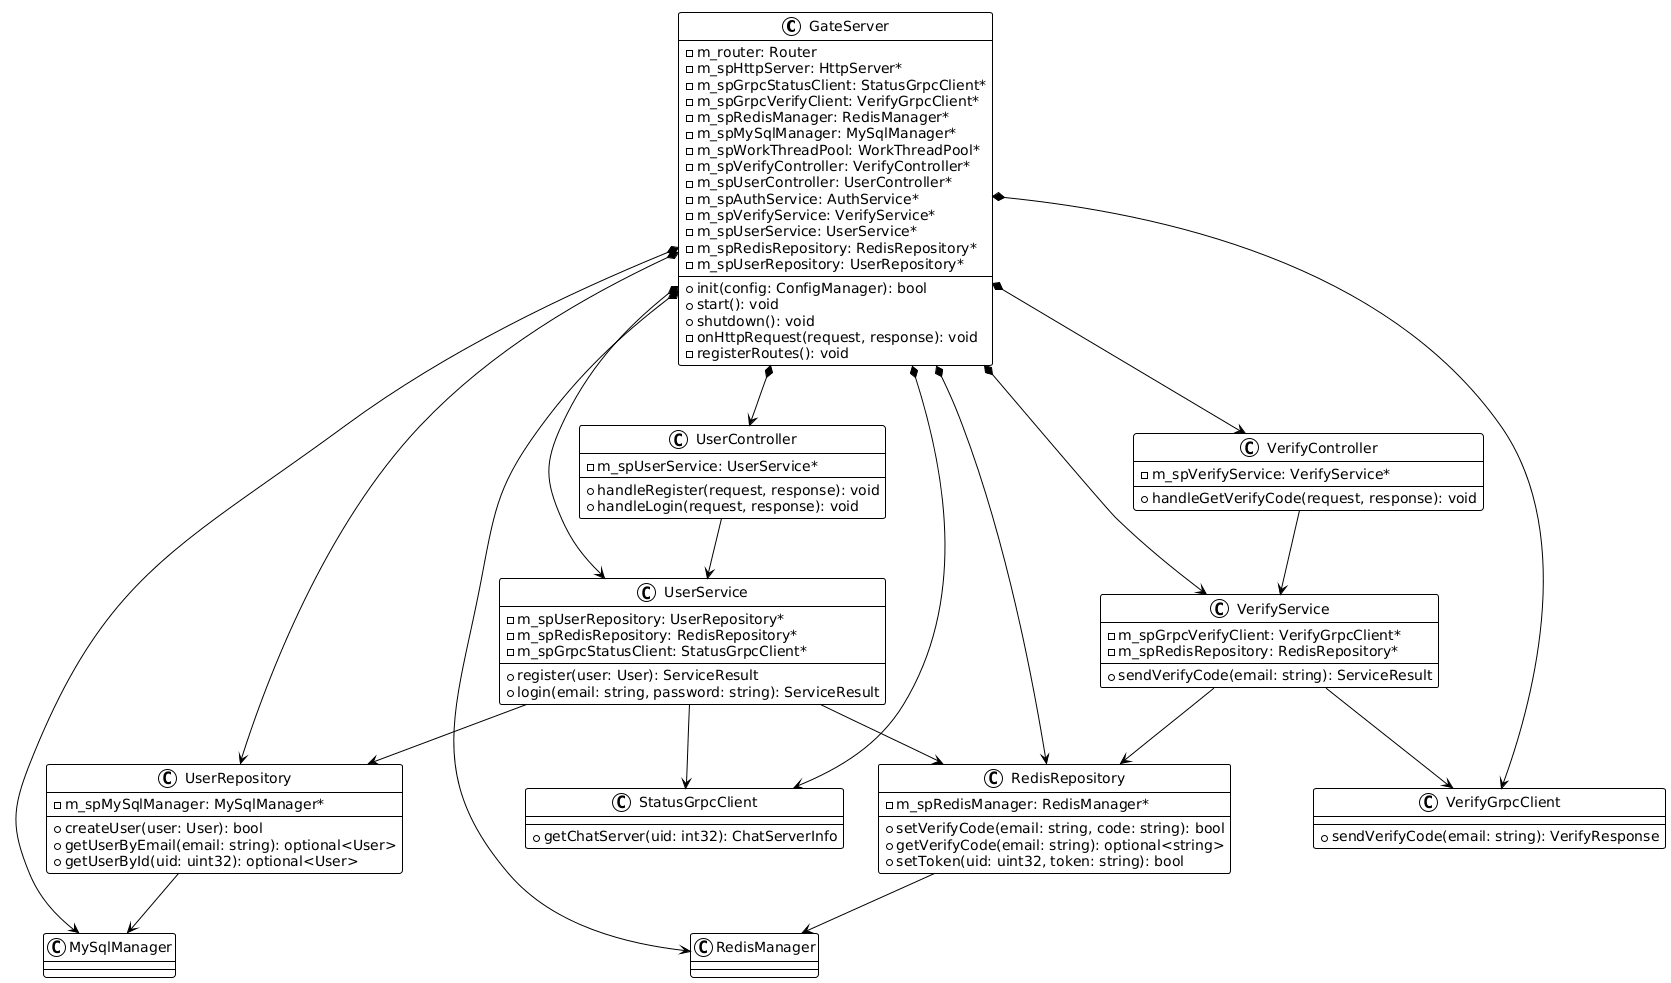

The diagram above was rendered by PlantUML. Its source (embedded in the PNG):
@startuml
!theme plain

class GateServer {
    - m_router: Router
    - m_spHttpServer: HttpServer*
    - m_spGrpcStatusClient: StatusGrpcClient*
    - m_spGrpcVerifyClient: VerifyGrpcClient*
    - m_spRedisManager: RedisManager*
    - m_spMySqlManager: MySqlManager*
    - m_spWorkThreadPool: WorkThreadPool*
    - m_spVerifyController: VerifyController*
    - m_spUserController: UserController*
    - m_spAuthService: AuthService*
    - m_spVerifyService: VerifyService*
    - m_spUserService: UserService*
    - m_spRedisRepository: RedisRepository*
    - m_spUserRepository: UserRepository*
    + init(config: ConfigManager): bool
    + start(): void
    + shutdown(): void
    - onHttpRequest(request, response): void
    - registerRoutes(): void
}

class UserController {
    - m_spUserService: UserService*
    + handleRegister(request, response): void
    + handleLogin(request, response): void
}

class VerifyController {
    - m_spVerifyService: VerifyService*
    + handleGetVerifyCode(request, response): void
}

class UserService {
    - m_spUserRepository: UserRepository*
    - m_spRedisRepository: RedisRepository*
    - m_spGrpcStatusClient: StatusGrpcClient*
    + register(user: User): ServiceResult
    + login(email: string, password: string): ServiceResult
}

class VerifyService {
    - m_spGrpcVerifyClient: VerifyGrpcClient*
    - m_spRedisRepository: RedisRepository*
    + sendVerifyCode(email: string): ServiceResult
}

class UserRepository {
    - m_spMySqlManager: MySqlManager*
    + createUser(user: User): bool
    + getUserByEmail(email: string): optional<User>
    + getUserById(uid: uint32): optional<User>
}

class RedisRepository {
    - m_spRedisManager: RedisManager*
    + setVerifyCode(email: string, code: string): bool
    + getVerifyCode(email: string): optional<string>
    + setToken(uid: uint32, token: string): bool
}

class StatusGrpcClient {
    + getChatServer(uid: int32): ChatServerInfo
}

class VerifyGrpcClient {
    + sendVerifyCode(email: string): VerifyResponse
}

GateServer *--> UserController
GateServer *--> VerifyController
GateServer *--> UserService
GateServer *--> VerifyService
GateServer *--> UserRepository
GateServer *--> RedisRepository
GateServer *--> StatusGrpcClient
GateServer *--> VerifyGrpcClient
GateServer *--> RedisManager
GateServer *--> MySqlManager

UserController --> UserService
VerifyController --> VerifyService
UserService --> UserRepository
UserService --> RedisRepository
UserService --> StatusGrpcClient
VerifyService --> VerifyGrpcClient
VerifyService --> RedisRepository
UserRepository --> MySqlManager
RedisRepository --> RedisManager
@enduml